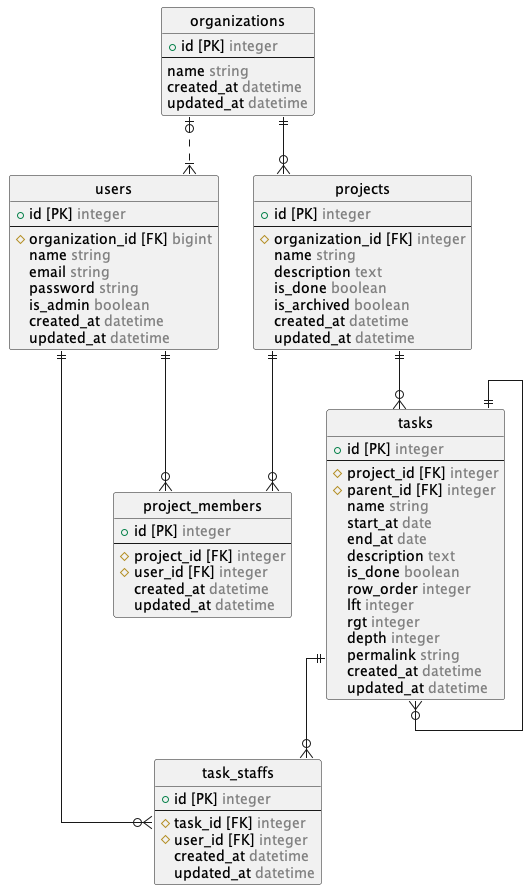

The diagram above was rendered by PlantUML. Its source (embedded in the PNG):
@startuml erd

  !include entity.pu

  ' hide the spot
  hide circle

  ' avoid problems with angled crows feet
  skinparam linetype ortho

  organizations ||--o{ projects
  organizations |o..|{ users
  projects ||--o{ tasks
  projects ||--o{ project_members
  tasks ||--o{ tasks
  tasks ||--o{ task_staffs
  users ||--o{ project_members
  users ||--o{ task_staffs

@enduml